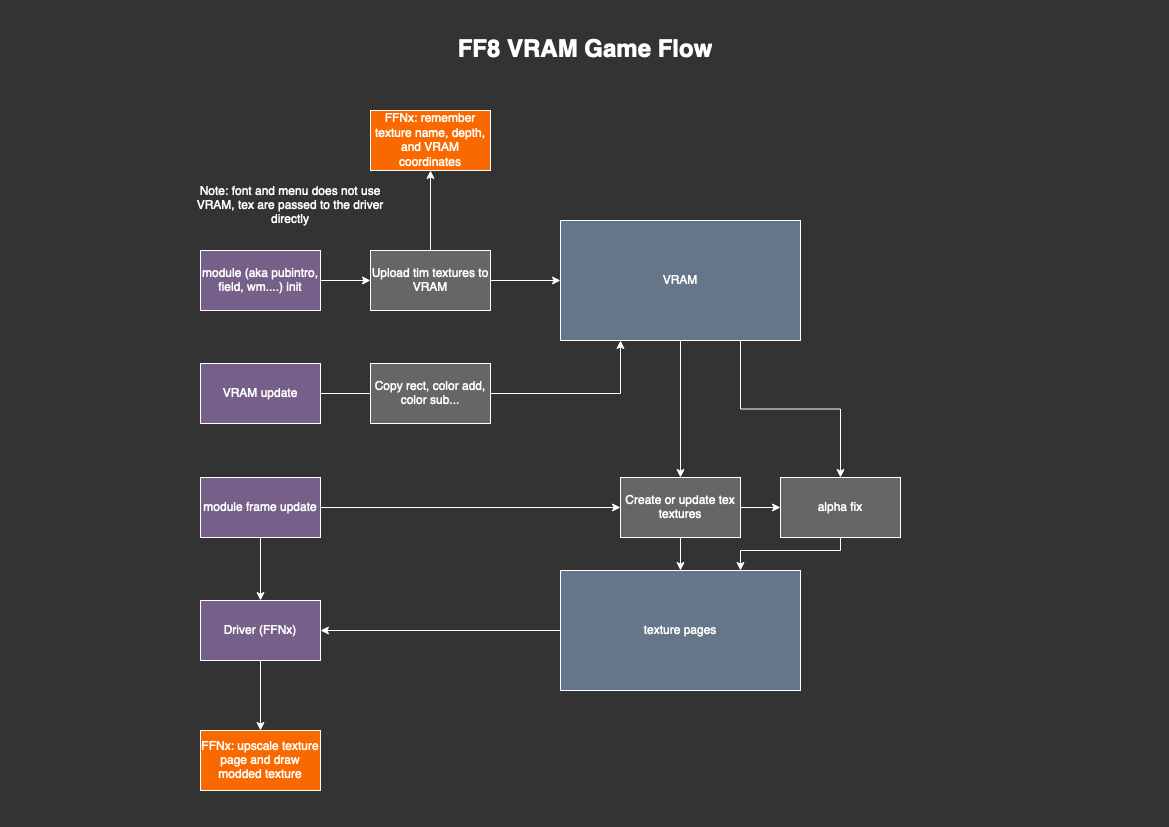

The diagram above was exported from draw.io. Its source (the exported page's mxGraphModel, read from the mxfile embedded in the PNG):
<mxGraphModel dx="946" dy="615" grid="1" gridSize="10" guides="1" tooltips="1" connect="1" arrows="1" fold="1" page="1" pageScale="1" pageWidth="1169" pageHeight="827" background="#333333" math="0" shadow="0">
  <root>
    <mxCell id="0" />
    <mxCell id="1" parent="0" />
    <mxCell id="l_7Wrr-miYc5fwXH0oZ9-3" style="edgeStyle=orthogonalEdgeStyle;rounded=0;orthogonalLoop=1;jettySize=auto;html=1;exitX=1;exitY=0.5;exitDx=0;exitDy=0;entryX=0;entryY=0.5;entryDx=0;entryDy=0;fontColor=#FFFFFF;strokeColor=#FFFFFF;" parent="1" source="l_7Wrr-miYc5fwXH0oZ9-1" target="l_7Wrr-miYc5fwXH0oZ9-2" edge="1">
      <mxGeometry relative="1" as="geometry" />
    </mxCell>
    <mxCell id="l_7Wrr-miYc5fwXH0oZ9-29" value="" style="edgeStyle=orthogonalEdgeStyle;rounded=0;orthogonalLoop=1;jettySize=auto;html=1;fontColor=#FFFFFF;strokeColor=#FFFFFF;" parent="1" source="l_7Wrr-miYc5fwXH0oZ9-1" target="l_7Wrr-miYc5fwXH0oZ9-28" edge="1">
      <mxGeometry relative="1" as="geometry" />
    </mxCell>
    <mxCell id="l_7Wrr-miYc5fwXH0oZ9-1" value="&lt;font&gt;Upload tim textures to VRAM&lt;br&gt;&lt;/font&gt;" style="rounded=0;whiteSpace=wrap;html=1;fillColor=#666666;strokeColor=#FFFFFF;fontColor=#FFFFFF;" parent="1" vertex="1">
      <mxGeometry x="370" y="250" width="120" height="60" as="geometry" />
    </mxCell>
    <mxCell id="l_7Wrr-miYc5fwXH0oZ9-5" style="edgeStyle=orthogonalEdgeStyle;rounded=0;orthogonalLoop=1;jettySize=auto;html=1;exitX=0.5;exitY=1;exitDx=0;exitDy=0;entryX=0.5;entryY=0;entryDx=0;entryDy=0;fontColor=#FFFFFF;strokeColor=#FFFFFF;" parent="1" source="l_7Wrr-miYc5fwXH0oZ9-2" target="l_7Wrr-miYc5fwXH0oZ9-4" edge="1">
      <mxGeometry relative="1" as="geometry" />
    </mxCell>
    <mxCell id="l_7Wrr-miYc5fwXH0oZ9-24" style="edgeStyle=orthogonalEdgeStyle;rounded=0;orthogonalLoop=1;jettySize=auto;html=1;exitX=0.75;exitY=1;exitDx=0;exitDy=0;entryX=0.5;entryY=0;entryDx=0;entryDy=0;fontColor=#FFFFFF;strokeColor=#FFFFFF;" parent="1" source="l_7Wrr-miYc5fwXH0oZ9-2" target="l_7Wrr-miYc5fwXH0oZ9-22" edge="1">
      <mxGeometry relative="1" as="geometry" />
    </mxCell>
    <mxCell id="l_7Wrr-miYc5fwXH0oZ9-2" value="VRAM" style="rounded=0;whiteSpace=wrap;html=1;fillColor=#647687;strokeColor=#FFFFFF;fontColor=#ffffff;aspect=fixed;" parent="1" vertex="1">
      <mxGeometry x="560" y="220" width="240" height="120" as="geometry" />
    </mxCell>
    <mxCell id="l_7Wrr-miYc5fwXH0oZ9-13" style="edgeStyle=orthogonalEdgeStyle;rounded=0;orthogonalLoop=1;jettySize=auto;html=1;exitX=0.5;exitY=1;exitDx=0;exitDy=0;entryX=0.5;entryY=0;entryDx=0;entryDy=0;fontColor=#FFFFFF;strokeColor=#FFFFFF;" parent="1" source="l_7Wrr-miYc5fwXH0oZ9-4" target="l_7Wrr-miYc5fwXH0oZ9-12" edge="1">
      <mxGeometry relative="1" as="geometry" />
    </mxCell>
    <mxCell id="l_7Wrr-miYc5fwXH0oZ9-23" style="edgeStyle=orthogonalEdgeStyle;rounded=0;orthogonalLoop=1;jettySize=auto;html=1;exitX=1;exitY=0.5;exitDx=0;exitDy=0;entryX=0;entryY=0.5;entryDx=0;entryDy=0;fontColor=#FFFFFF;strokeColor=#FFFFFF;" parent="1" source="l_7Wrr-miYc5fwXH0oZ9-4" target="l_7Wrr-miYc5fwXH0oZ9-22" edge="1">
      <mxGeometry relative="1" as="geometry" />
    </mxCell>
    <mxCell id="l_7Wrr-miYc5fwXH0oZ9-4" value="&lt;font&gt;Create or update tex textures&lt;br&gt;&lt;/font&gt;" style="rounded=0;whiteSpace=wrap;html=1;fillColor=#666666;strokeColor=#FFFFFF;fontColor=#FFFFFF;" parent="1" vertex="1">
      <mxGeometry x="620" y="477" width="120" height="60" as="geometry" />
    </mxCell>
    <mxCell id="l_7Wrr-miYc5fwXH0oZ9-7" style="edgeStyle=orthogonalEdgeStyle;rounded=0;orthogonalLoop=1;jettySize=auto;html=1;exitX=1;exitY=0.5;exitDx=0;exitDy=0;entryX=0;entryY=0.5;entryDx=0;entryDy=0;fontColor=#FFFFFF;strokeColor=#FFFFFF;" parent="1" source="l_7Wrr-miYc5fwXH0oZ9-6" target="l_7Wrr-miYc5fwXH0oZ9-1" edge="1">
      <mxGeometry relative="1" as="geometry" />
    </mxCell>
    <mxCell id="l_7Wrr-miYc5fwXH0oZ9-6" value="module (aka pubintro, field, wm....) init" style="rounded=0;whiteSpace=wrap;html=1;fontColor=#ffffff;strokeColor=#FFFFFF;fillColor=#76608a;spacing=3;" parent="1" vertex="1">
      <mxGeometry x="200" y="250" width="120" height="60" as="geometry" />
    </mxCell>
    <mxCell id="l_7Wrr-miYc5fwXH0oZ9-9" value="Note: font and menu does not use VRAM, tex are passed to the driver directly" style="text;html=1;strokeColor=none;fillColor=none;align=center;verticalAlign=middle;whiteSpace=wrap;rounded=0;fontColor=#FFFFFF;" parent="1" vertex="1">
      <mxGeometry x="190" y="190" width="200" height="30" as="geometry" />
    </mxCell>
    <mxCell id="l_7Wrr-miYc5fwXH0oZ9-11" style="edgeStyle=orthogonalEdgeStyle;rounded=0;orthogonalLoop=1;jettySize=auto;html=1;exitX=1;exitY=0.5;exitDx=0;exitDy=0;entryX=0;entryY=0.5;entryDx=0;entryDy=0;fontColor=#FFFFFF;strokeColor=#FFFFFF;" parent="1" source="l_7Wrr-miYc5fwXH0oZ9-10" target="l_7Wrr-miYc5fwXH0oZ9-4" edge="1">
      <mxGeometry relative="1" as="geometry" />
    </mxCell>
    <mxCell id="l_7Wrr-miYc5fwXH0oZ9-17" style="edgeStyle=orthogonalEdgeStyle;rounded=0;orthogonalLoop=1;jettySize=auto;html=1;exitX=0.5;exitY=1;exitDx=0;exitDy=0;entryX=0.5;entryY=0;entryDx=0;entryDy=0;fontColor=#FFFFFF;strokeColor=#FFFFFF;" parent="1" source="l_7Wrr-miYc5fwXH0oZ9-10" target="l_7Wrr-miYc5fwXH0oZ9-16" edge="1">
      <mxGeometry relative="1" as="geometry" />
    </mxCell>
    <mxCell id="l_7Wrr-miYc5fwXH0oZ9-10" value="module frame update" style="rounded=0;whiteSpace=wrap;html=1;fontColor=#ffffff;strokeColor=#FFFFFF;fillColor=#76608a;spacing=3;" parent="1" vertex="1">
      <mxGeometry x="200" y="477" width="120" height="60" as="geometry" />
    </mxCell>
    <mxCell id="l_7Wrr-miYc5fwXH0oZ9-19" style="edgeStyle=orthogonalEdgeStyle;rounded=0;orthogonalLoop=1;jettySize=auto;html=1;exitX=0;exitY=0.5;exitDx=0;exitDy=0;entryX=1;entryY=0.5;entryDx=0;entryDy=0;fontColor=#FFFFFF;strokeColor=#FFFFFF;" parent="1" source="l_7Wrr-miYc5fwXH0oZ9-12" target="l_7Wrr-miYc5fwXH0oZ9-16" edge="1">
      <mxGeometry relative="1" as="geometry" />
    </mxCell>
    <mxCell id="l_7Wrr-miYc5fwXH0oZ9-12" value="texture pages" style="rounded=0;whiteSpace=wrap;html=1;fillColor=#647687;strokeColor=#FFFFFF;fontColor=#ffffff;aspect=fixed;" parent="1" vertex="1">
      <mxGeometry x="560" y="570" width="240" height="120" as="geometry" />
    </mxCell>
    <mxCell id="l_7Wrr-miYc5fwXH0oZ9-32" style="edgeStyle=orthogonalEdgeStyle;rounded=0;orthogonalLoop=1;jettySize=auto;html=1;exitX=0.5;exitY=1;exitDx=0;exitDy=0;entryX=0.5;entryY=0;entryDx=0;entryDy=0;fontColor=#FFFFFF;strokeColor=#FFFFFF;" parent="1" source="l_7Wrr-miYc5fwXH0oZ9-16" target="l_7Wrr-miYc5fwXH0oZ9-30" edge="1">
      <mxGeometry relative="1" as="geometry" />
    </mxCell>
    <mxCell id="l_7Wrr-miYc5fwXH0oZ9-16" value="Driver (FFNx)" style="rounded=0;whiteSpace=wrap;html=1;fontColor=#ffffff;strokeColor=#FFFFFF;fillColor=#76608a;spacing=3;" parent="1" vertex="1">
      <mxGeometry x="200" y="600" width="120" height="60" as="geometry" />
    </mxCell>
    <mxCell id="l_7Wrr-miYc5fwXH0oZ9-21" style="edgeStyle=orthogonalEdgeStyle;rounded=0;orthogonalLoop=1;jettySize=auto;html=1;exitX=1;exitY=0.5;exitDx=0;exitDy=0;entryX=0.25;entryY=1;entryDx=0;entryDy=0;fontColor=#FFFFFF;strokeColor=#FFFFFF;startArrow=none;" parent="1" source="l_7Wrr-miYc5fwXH0oZ9-26" target="l_7Wrr-miYc5fwXH0oZ9-2" edge="1">
      <mxGeometry relative="1" as="geometry" />
    </mxCell>
    <mxCell id="l_7Wrr-miYc5fwXH0oZ9-20" value="VRAM update" style="rounded=0;whiteSpace=wrap;html=1;fontColor=#ffffff;strokeColor=#FFFFFF;fillColor=#76608a;spacing=3;" parent="1" vertex="1">
      <mxGeometry x="200" y="363" width="120" height="60" as="geometry" />
    </mxCell>
    <mxCell id="l_7Wrr-miYc5fwXH0oZ9-25" style="edgeStyle=orthogonalEdgeStyle;rounded=0;orthogonalLoop=1;jettySize=auto;html=1;exitX=0.5;exitY=1;exitDx=0;exitDy=0;entryX=0.75;entryY=0;entryDx=0;entryDy=0;fontColor=#FFFFFF;strokeColor=#FFFFFF;" parent="1" source="l_7Wrr-miYc5fwXH0oZ9-22" target="l_7Wrr-miYc5fwXH0oZ9-12" edge="1">
      <mxGeometry relative="1" as="geometry">
        <Array as="points">
          <mxPoint x="840" y="550" />
          <mxPoint x="740" y="550" />
        </Array>
      </mxGeometry>
    </mxCell>
    <mxCell id="l_7Wrr-miYc5fwXH0oZ9-22" value="alpha fix" style="rounded=0;whiteSpace=wrap;html=1;fillColor=#666666;strokeColor=#FFFFFF;fontColor=#FFFFFF;" parent="1" vertex="1">
      <mxGeometry x="780" y="477" width="120" height="60" as="geometry" />
    </mxCell>
    <mxCell id="l_7Wrr-miYc5fwXH0oZ9-26" value="Copy rect, color add, color sub..." style="rounded=0;whiteSpace=wrap;html=1;fillColor=#666666;strokeColor=#FFFFFF;fontColor=#FFFFFF;" parent="1" vertex="1">
      <mxGeometry x="370" y="363" width="120" height="60" as="geometry" />
    </mxCell>
    <mxCell id="l_7Wrr-miYc5fwXH0oZ9-27" value="" style="edgeStyle=orthogonalEdgeStyle;rounded=0;orthogonalLoop=1;jettySize=auto;html=1;exitX=1;exitY=0.5;exitDx=0;exitDy=0;entryX=0;entryY=0.5;entryDx=0;entryDy=0;fontColor=#FFFFFF;strokeColor=#FFFFFF;endArrow=none;" parent="1" source="l_7Wrr-miYc5fwXH0oZ9-20" target="l_7Wrr-miYc5fwXH0oZ9-26" edge="1">
      <mxGeometry relative="1" as="geometry">
        <mxPoint x="320" y="393" as="sourcePoint" />
        <mxPoint x="620" y="340" as="targetPoint" />
      </mxGeometry>
    </mxCell>
    <mxCell id="l_7Wrr-miYc5fwXH0oZ9-28" value="FFNx: remember texture name, depth, and VRAM coordinates" style="rounded=0;whiteSpace=wrap;html=1;fillColor=#fa6800;strokeColor=#FFFFFF;fontColor=#FFFFFF;" parent="1" vertex="1">
      <mxGeometry x="370" y="110" width="120" height="60" as="geometry" />
    </mxCell>
    <mxCell id="l_7Wrr-miYc5fwXH0oZ9-30" value="FFNx: upscale texture page and draw modded texture" style="rounded=0;whiteSpace=wrap;html=1;fillColor=#fa6800;strokeColor=#FFFFFF;fontColor=#FFFFFF;" parent="1" vertex="1">
      <mxGeometry x="200" y="730" width="120" height="60" as="geometry" />
    </mxCell>
    <mxCell id="0T83pjDT0sJevsSGjvWA-1" value="&lt;h1&gt;FF8 VRAM Game Flow&lt;br&gt;&lt;/h1&gt;" style="text;html=1;strokeColor=none;fillColor=none;spacing=5;spacingTop=-20;whiteSpace=wrap;overflow=hidden;rounded=0;fontColor=#FFFFFF;align=center;" parent="1" vertex="1">
      <mxGeometry x="440" y="30" width="290" height="50" as="geometry" />
    </mxCell>
  </root>
</mxGraphModel>